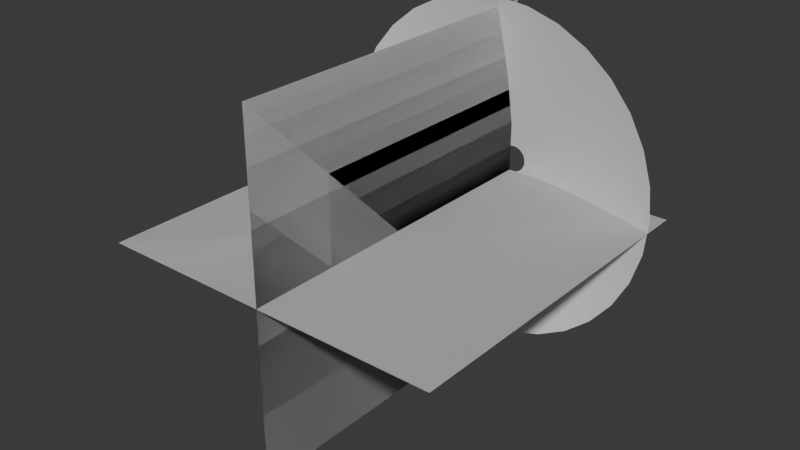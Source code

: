 # Source: gatling_gun_vfx.blend  (saved by Blender 4.2.66; exported with 4.5.12 LTS)
import bpy
from mathutils import Matrix  # noqa: F401  (used for matrix-valued properties, if any)

bpy.ops.wm.read_factory_settings(use_empty=True)
scene = bpy.context.scene
scene.name = 'Scene'

# ---- collections
col_collection = bpy.data.collections.new('Collection'); scene.collection.children.link(col_collection)

# ---- world
world_world = bpy.data.worlds.new('World'); scene.world = world_world
world_world.use_nodes = True; world_world.node_tree.nodes.clear()
_N = world_world.node_tree.nodes; _L = world_world.node_tree.links
n0 = _N.new('ShaderNodeOutputWorld'); n0.name = 'World Output'; n0.location = (300, 300)
n1 = _N.new('ShaderNodeBackground'); n1.name = 'Background'; n1.location = (10, 300)
n1.inputs[0].default_value = (0.05088, 0.05088, 0.05088, 1.0)
_L.new(n1.outputs[0], n0.inputs[0])
n0.is_active_output = True
world_world.color = (0.05088, 0.05088, 0.05088)
world_world.sun_shadow_jitter_overblur = 0.0

# ---- meshes
me_muzzle_cone = bpy.data.meshes.new('Muzzle Cone')
me_muzzle_cone.from_pydata([(0.0, 1.0, 0.1974), (-0.1951, 0.9808, 0.1974), (-0.3827, 0.9239, 0.1974), (-0.5556, 0.8315, 0.1974), (-0.7071, 0.7071, 0.1974), (-0.8315, 0.5556, 0.1974), (-0.9239, 0.3827, 0.1974), (-0.9808, 0.1951, 0.1974), (-1.0, 0.0, 0.1974), (-0.9808, -0.1951, 0.1974), (-0.9239, -0.3827, 0.1974), (-0.8315, -0.5556, 0.1974), (-0.7071, -0.7071, 0.1974), (-0.5556, -0.8315, 0.1974), (-0.3827, -0.9239, 0.1974), (-0.1951, -0.9808, 0.1974), (0.0, -1.0, 0.1974), (0.1951, -0.9808, 0.1974), (0.3827, -0.9239, 0.1974), (0.5556, -0.8315, 0.1974), (0.7071, -0.7071, 0.1974), (0.8315, -0.5556, 0.1974), (0.9239, -0.3827, 0.1974), (0.9808, -0.1951, 0.1974), (1.0, 0.0, 0.1974), (0.9808, 0.1951, 0.1974), (0.9239, 0.3827, 0.1974), (0.8315, 0.5556, 0.1974), (0.7071, 0.7071, 0.1974), (0.5556, 0.8315, 0.1974), (0.3827, 0.9239, 0.1974), (0.1951, 0.9808, 0.1974), (-1.6e-08, 0.07889, -0.03141), (-0.01539, 0.07738, -0.03141), (-0.03019, 0.07289, -0.03141), (-0.04383, 0.0656, -0.03141), (-0.05578, 0.05578, -0.03141), (-0.0656, 0.04383, -0.03141), (-0.07289, 0.03019, -0.03141), (-0.07738, 0.01539, -0.03141), (-0.07889, 1.457e-08, -0.03141), (-0.07738, -0.01539, -0.03141), (-0.07289, -0.03019, -0.03141), (-0.0656, -0.04383, -0.03141), (-0.05578, -0.05578, -0.03141), (-0.04383, -0.0656, -0.03141), (-0.03019, -0.07289, -0.03141), (-0.01539, -0.07738, -0.03141), (-1.6e-08, -0.07889, -0.03141), (0.01539, -0.07738, -0.03141), (0.03019, -0.07289, -0.03141), (0.04383, -0.0656, -0.03141), (0.05578, -0.05578, -0.03141), (0.0656, -0.04383, -0.03141), (0.07289, -0.03019, -0.03141), (0.07738, -0.01539, -0.03141), (0.07889, 1.457e-08, -0.03141), (0.07738, 0.01539, -0.03141), (0.07289, 0.03019, -0.03141), (0.0656, 0.04383, -0.03141), (0.05578, 0.05578, -0.03141), (0.04383, 0.0656, -0.03141), (0.03019, 0.07289, -0.03141), (0.01539, 0.07738, -0.03141), (0.4984, -0.2064, 0.06393), (0.5291, -0.1052, 0.06393), (-0.5291, -0.1052, 0.06393), (-0.4984, -0.2064, 0.06393), (0.5394, 7.284e-09, 0.06393), (-0.4485, -0.2997, 0.06393), (0.5291, 0.1052, 0.06393), (-0.3814, -0.3814, 0.06393), (0.4984, 0.2064, 0.06393), (-0.2997, -0.4485, 0.06393), (0.4485, 0.2997, 0.06393), (-0.2064, -0.4984, 0.06393), (-7.999e-09, 0.5394, 0.06393), (-0.1052, 0.5291, 0.06393), (0.3814, 0.3814, 0.06393), (-0.1052, -0.5291, 0.06393), (-0.2064, 0.4984, 0.06393), (0.2997, 0.4485, 0.06393), (-7.999e-09, -0.5394, 0.06393), (-0.2997, 0.4485, 0.06393), (0.2064, 0.4984, 0.06393), (0.1052, -0.5291, 0.06393), (-0.3814, 0.3814, 0.06393), (0.1052, 0.5291, 0.06393), (0.2064, -0.4984, 0.06393), (-0.4485, 0.2997, 0.06393), (0.2997, -0.4485, 0.06393), (-0.4984, 0.2064, 0.06393), (0.3814, -0.3814, 0.06393), (-0.5291, 0.1052, 0.06393), (0.4485, -0.2997, 0.06393), (-0.5394, 7.284e-09, 0.06393), (0.0, 1.0, 0.1974), (-0.1951, 0.9808, 0.1974), (-0.3827, 0.9239, 0.1974), (-0.5556, 0.8315, 0.1974), (-0.7071, 0.7071, 0.1974), (-0.8315, 0.5556, 0.1974), (-0.9239, 0.3827, 0.1974), (-0.9808, 0.1951, 0.1974), (-1.0, 0.0, 0.1974), (-0.9808, -0.1951, 0.1974), (-0.9239, -0.3827, 0.1974), (-0.8315, -0.5556, 0.1974), (-0.7071, -0.7071, 0.1974), (-0.5556, -0.8315, 0.1974), (-0.3827, -0.9239, 0.1974), (-0.1951, -0.9808, 0.1974), (0.0, -1.0, 0.1974), (0.1951, -0.9808, 0.1974), (0.3827, -0.9239, 0.1974), (0.5556, -0.8315, 0.1974), (0.7071, -0.7071, 0.1974), (0.8315, -0.5556, 0.1974), (0.9239, -0.3827, 0.1974), (0.9808, -0.1951, 0.1974), (1.0, 0.0, 0.1974), (0.9808, 0.1951, 0.1974), (0.9239, 0.3827, 0.1974), (0.8315, 0.5556, 0.1974), (0.7071, 0.7071, 0.1974), (0.5556, 0.8315, 0.1974), (0.3827, 0.9239, 0.1974), (0.1951, 0.9808, 0.1974)], [(97, 96), (98, 97), (99, 98), (100, 99), (101, 100), (102, 101), (103, 102), (104, 103), (105, 104), (106, 105), (107, 106), (108, 107), (109, 108), (110, 109), (111, 110), (112, 111), (113, 112), (114, 113), (115, 114), (116, 115), (117, 116), (118, 117), (119, 118), (120, 119), (121, 120), (122, 121), (123, 122), (124, 123), (125, 124), (126, 125), (127, 126), (96, 127)], [(65, 64, 54, 55), (67, 66, 41, 42), (68, 65, 55, 56), (69, 67, 42, 43), (70, 68, 56, 57), (71, 69, 43, 44), (72, 70, 57, 58), (73, 71, 44, 45), (74, 72, 58, 59), (75, 73, 45, 46), (77, 76, 32, 33), (78, 74, 59, 60), (79, 75, 46, 47), (80, 77, 33, 34), (81, 78, 60, 61), (82, 79, 47, 48), (83, 80, 34, 35), (84, 81, 61, 62), (85, 82, 48, 49), (86, 83, 35, 36), (87, 84, 62, 63), (88, 85, 49, 50), (89, 86, 36, 37), (76, 87, 63, 32), (90, 88, 50, 51), (91, 89, 37, 38), (92, 90, 51, 52), (93, 91, 38, 39), (94, 92, 52, 53), (95, 93, 39, 40), (64, 94, 53, 54), (66, 95, 40, 41), (9, 8, 95, 66), (22, 21, 94, 64), (8, 7, 93, 95), (21, 20, 92, 94), (7, 6, 91, 93), (20, 19, 90, 92), (6, 5, 89, 91), (19, 18, 88, 90), (0, 31, 87, 76), (5, 4, 86, 89), (18, 17, 85, 88), (31, 30, 84, 87), (4, 3, 83, 86), (17, 16, 82, 85), (30, 29, 81, 84), (3, 2, 80, 83), (16, 15, 79, 82), (29, 28, 78, 81), (2, 1, 77, 80), (15, 14, 75, 79), (28, 27, 74, 78), (1, 0, 76, 77), (14, 13, 73, 75), (27, 26, 72, 74), (13, 12, 71, 73), (26, 25, 70, 72), (12, 11, 69, 71), (25, 24, 68, 70), (11, 10, 67, 69), (24, 23, 65, 68), (10, 9, 66, 67), (23, 22, 64, 65)])
me_muzzle_cone.polygons.foreach_set('use_smooth', [True] * 64)
_uv = me_muzzle_cone.uv_layers.new(name='UVMap')
_uv.uv.foreach_set('vector', [0.5359, 0.5, 0.5668, 0.5, 0.5668, 1.192e-07, 0.5359, 1.192e-07, 0.9381, 0.5, 0.9691, 0.5, 0.9691, 1.192e-07, 0.9381, 1.192e-07, 0.5049, 0.5, 0.5359, 0.5, 0.5359, 1.192e-07, 0.5049, 1.192e-07, 0.9072, 0.5, 0.9381, 0.5, 0.9381, 1.192e-07, 0.9072, 1.192e-07, 0.474, 0.5, 0.5049, 0.5, 0.5049, 1.192e-07, 0.474, 1.192e-07, 0.8762, 0.5, 0.9072, 0.5, 0.9072, 1.192e-07, 0.8762, 1.192e-07, 0.443, 0.5, 0.474, 0.5, 0.474, 1.192e-07, 0.443, 1.192e-07, 0.8453, 0.5, 0.8762, 0.5, 0.8762, 1.192e-07, 0.8453, 1.192e-07, 0.4121, 0.5, 0.443, 0.5, 0.443, 1.192e-07, 0.4121, 1.192e-07, 0.8143, 0.5, 0.8453, 0.5, 0.8453, 1.192e-07, 0.8143, 1.192e-07, 0.2264, 0.5, 0.2574, 0.5, 0.2574, 1.192e-07, 0.2264, 1.192e-07, 0.3811, 0.5, 0.4121, 0.5, 0.4121, 1.192e-07, 0.3811, 1.192e-07, 0.7834, 0.5, 0.8143, 0.5, 0.8143, 1.192e-07, 0.7834, 1.192e-07, 0.1955, 0.5, 0.2264, 0.5, 0.2264, 1.192e-07, 0.1955, 1.192e-07, 0.3502, 0.5, 0.3811, 0.5, 0.3811, 1.192e-07, 0.3502, 1.192e-07, 0.7525, 0.5, 0.7834, 0.5, 0.7834, 1.192e-07, 0.7525, 1.192e-07, 0.1645, 0.5, 0.1955, 0.5, 0.1955, 1.192e-07, 0.1645, 1.192e-07, 0.3192, 0.5, 0.3502, 0.5, 0.3502, 1.192e-07, 0.3192, 1.192e-07, 0.7215, 0.5, 0.7525, 0.5, 0.7525, 1.192e-07, 0.7215, 1.192e-07, 0.1336, 0.5, 0.1645, 0.5, 0.1645, 1.192e-07, 0.1336, 1.192e-07, 0.2883, 0.5, 0.3192, 0.5, 0.3192, 1.192e-07, 0.2883, 1.192e-07, 0.6906, 0.5, 0.7215, 0.5, 0.7215, 1.192e-07, 0.6906, 1.192e-07, 0.1026, 0.5, 0.1336, 0.5, 0.1336, 1.192e-07, 0.1026, 1.192e-07, 0.2574, 0.5, 0.2883, 0.5, 0.2883, 1.192e-07, 0.2574, 1.192e-07, 0.6596, 0.5, 0.6906, 0.5, 0.6906, 1.192e-07, 0.6596, 1.192e-07, 0.0717, 0.5, 0.1026, 0.5, 0.1026, 1.192e-07, 0.0717, 1.192e-07, 0.6287, 0.5, 0.6596, 0.5, 0.6596, 1.192e-07, 0.6287, 1.192e-07, 0.04076, 0.5, 0.0717, 0.5, 0.0717, 1.192e-07, 0.04076, 1.192e-07, 0.5977, 0.5, 0.6287, 0.5, 0.6287, 1.192e-07, 0.5977, 1.192e-07, 0.009815, 0.5, 0.04076, 0.5, 0.04076, 1.192e-07, 0.009815, 1.192e-07, 0.5668, 0.5, 0.5977, 0.5, 0.5977, 1.192e-07, 0.5668, 1.192e-07, 0.9691, 0.5, 1.0, 0.5, 1.0, 1.192e-07, 0.9691, 1.192e-07, 0.9691, 1.0, 1.0, 1.0, 1.0, 0.5, 0.9691, 0.5, 0.5668, 1.0, 0.5977, 1.0, 0.5977, 0.5, 0.5668, 0.5, 0.009815, 1.0, 0.04076, 1.0, 0.04076, 0.5, 0.009815, 0.5, 0.5977, 1.0, 0.6287, 1.0, 0.6287, 0.5, 0.5977, 0.5, 0.04076, 1.0, 0.0717, 1.0, 0.0717, 0.5, 0.04076, 0.5, 0.6287, 1.0, 0.6596, 1.0, 0.6596, 0.5, 0.6287, 0.5, 0.0717, 1.0, 0.1026, 1.0, 0.1026, 0.5, 0.0717, 0.5, 0.6596, 1.0, 0.6906, 1.0, 0.6906, 0.5, 0.6596, 0.5, 0.2574, 1.0, 0.2883, 1.0, 0.2883, 0.5, 0.2574, 0.5, 0.1026, 1.0, 0.1336, 1.0, 0.1336, 0.5, 0.1026, 0.5, 0.6906, 1.0, 0.7215, 1.0, 0.7215, 0.5, 0.6906, 0.5, 0.2883, 1.0, 0.3192, 1.0, 0.3192, 0.5, 0.2883, 0.5, 0.1336, 1.0, 0.1645, 1.0, 0.1645, 0.5, 0.1336, 0.5, 0.7215, 1.0, 0.7525, 1.0, 0.7525, 0.5, 0.7215, 0.5, 0.3192, 1.0, 0.3502, 1.0, 0.3502, 0.5, 0.3192, 0.5, 0.1645, 1.0, 0.1955, 1.0, 0.1955, 0.5, 0.1645, 0.5, 0.7525, 1.0, 0.7834, 1.0, 0.7834, 0.5, 0.7525, 0.5, 0.3502, 1.0, 0.3811, 1.0, 0.3811, 0.5, 0.3502, 0.5, 0.1955, 1.0, 0.2264, 1.0, 0.2264, 0.5, 0.1955, 0.5, 0.7834, 1.0, 0.8143, 1.0, 0.8143, 0.5, 0.7834, 0.5, 0.3811, 1.0, 0.4121, 1.0, 0.4121, 0.5, 0.3811, 0.5, 0.2264, 1.0, 0.2574, 1.0, 0.2574, 0.5, 0.2264, 0.5, 0.8143, 1.0, 0.8453, 1.0, 0.8453, 0.5, 0.8143, 0.5, 0.4121, 1.0, 0.443, 1.0, 0.443, 0.5, 0.4121, 0.5, 0.8453, 1.0, 0.8762, 1.0, 0.8762, 0.5, 0.8453, 0.5, 0.443, 1.0, 0.474, 1.0, 0.474, 0.5, 0.443, 0.5, 0.8762, 1.0, 0.9072, 1.0, 0.9072, 0.5, 0.8762, 0.5, 0.474, 1.0, 0.5049, 1.0, 0.5049, 0.5, 0.474, 0.5, 0.9072, 1.0, 0.9381, 1.0, 0.9381, 0.5, 0.9072, 0.5, 0.5049, 1.0, 0.5359, 1.0, 0.5359, 0.5, 0.5049, 0.5, 0.9381, 1.0, 0.9691, 1.0, 0.9691, 0.5, 0.9381, 0.5, 0.5359, 1.0, 0.5668, 1.0, 0.5668, 0.5, 0.5359, 0.5])
me_muzzle_cone.update()
me_plane_001 = bpy.data.meshes.new('Plane.001')
me_plane_001.from_pydata([(-1.0, -2.0, 0.0), (1.0, -2.0, 0.0), (-1.0, 0.0, 0.0), (1.0, 0.0, 0.0), (-1.0, -2.0, 0.0), (1.0, -2.0, 0.0), (-1.0, 0.0, 0.0), (1.0, 0.0, 0.0), (-7.55e-08, -2.0, -1.0), (7.55e-08, -2.0, 1.0), (-7.55e-08, 0.0, -1.0), (7.55e-08, 0.0, 1.0), (-7.55e-08, -2.0, -1.0), (7.55e-08, -2.0, 1.0), (-7.55e-08, 0.0, -1.0), (7.55e-08, 0.0, 1.0)], [], [(0, 1, 3, 2), (4, 5, 7, 6), (8, 9, 11, 10), (12, 13, 15, 14)])
_uv = me_plane_001.uv_layers.new(name='UVMap')
_uv.uv.foreach_set('vector', [1.0, 1.0, 0.0, 1.0, 0.0, 0.0, 1.0, 0.0, 1.0, 1.0, 0.0, 1.0, 0.0, 0.0, 1.0, 0.0, 1.0, 1.0, 0.0, 1.0, 0.0, 0.0, 1.0, 0.0, 1.0, 1.0, 0.0, 1.0, 0.0, 0.0, 1.0, 0.0])
me_plane_001.update()

# ---- objects
ob_muzzlecone = bpy.data.objects.new('MuzzleCone', me_muzzle_cone)
ob_muzzleplane = bpy.data.objects.new('MuzzlePlane', me_plane_001)

# ---- transforms, parenting, visibility, modifiers, constraints
ob_muzzlecone.location = (0.0, 0.0, 0.05848)
ob_muzzlecone.rotation_euler = (1.571, -0.0, 0.0)
ob_muzzleplane.location = (0.0, 0.0, 0.0)
ob_muzzleplane.rotation_euler = (-0.0, 1.571, 0.0)

# ---- collection membership
col_collection.objects.link(ob_muzzlecone)
col_collection.objects.link(ob_muzzleplane)

# ---- scene / render settings (as saved in the file)
scene.frame_start = 1; scene.frame_end = 250; scene.frame_set(0)
scene.render.engine = 'BLENDER_EEVEE_NEXT'
bpy.context.view_layer.update()

# ---- added for rendering (the .blend has no active camera and no usable light): camera, sun
cam_auto = bpy.data.cameras.new('AutoCamera')
cam_auto.lens = 50.0
cam_auto.sensor_width = 36.0
cam_auto.clip_end = 1000.0
ob_auto_camera = bpy.data.objects.new('AutoCamera', cam_auto)
scene.collection.objects.link(ob_auto_camera)
ob_auto_camera.location = (3.25331, -4.88827, 2.63189)
ob_auto_camera.rotation_euler = (1.09748, -7.21219e-08, 0.694738)
scene.camera = ob_auto_camera
light_auto_sun = bpy.data.lights.new('AutoSun', 'SUN')
light_auto_sun.energy = 3.0
light_auto_sun.angle = 0.0523599
ob_auto_sun = bpy.data.objects.new('AutoSun', light_auto_sun)
scene.collection.objects.link(ob_auto_sun)
ob_auto_sun.rotation_euler = (0.872665, 0.174533, 0.523599)
bpy.context.view_layer.update()
